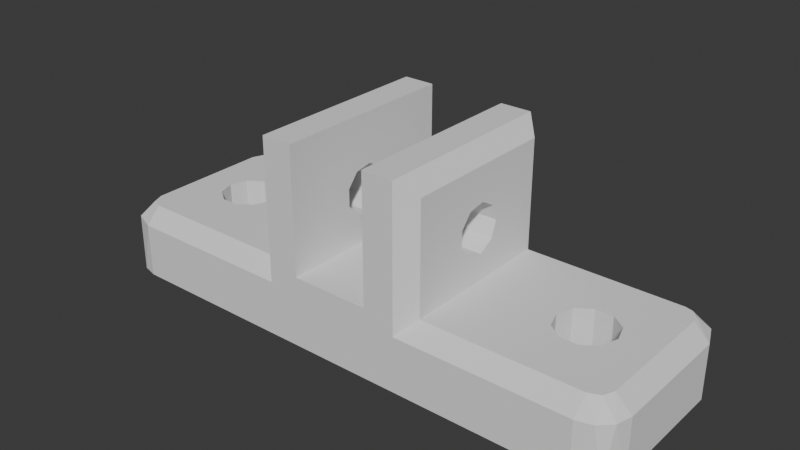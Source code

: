 # Source: Fastening_the_direction.blend  (saved by Blender 5.0.119; exported with 4.5.12 LTS)
import bpy
from mathutils import Matrix  # noqa: F401  (used for matrix-valued properties, if any)

bpy.ops.wm.read_factory_settings(use_empty=True)
scene = bpy.context.scene
scene.name = 'Scene'

# ---- collections
col_collection = bpy.data.collections.new('Collection'); scene.collection.children.link(col_collection)

# ---- world
world_world = bpy.data.worlds.new('World'); scene.world = world_world
world_world.use_nodes = True; world_world.node_tree.nodes.clear()
_N = world_world.node_tree.nodes; _L = world_world.node_tree.links
n0 = _N.new('ShaderNodeOutputWorld'); n0.name = 'World Output'; n0.location = (200, 100)
n1 = _N.new('ShaderNodeBackground'); n1.name = 'Background'; n1.location = (-200, 100)
n1.inputs[0].default_value = (0.05088, 0.05088, 0.05088, 1.0)
_L.new(n1.outputs[0], n0.inputs[0])
n0.is_active_output = True
world_world.color = (0.05088, 0.05088, 0.05088)
world_world.sun_shadow_jitter_overblur = 0.0

# ---- meshes
me_1 = bpy.data.meshes.new('Крепление направляющей 1')
me_1.from_pydata([(5.5, 5.0, 11.5), (5.5, 1.226, 8.778), (5.5, 5.0, 4.5), (5.5, 1.6, 7.75), (5.5, 0.2778, 6.174), (5.5, -5.0, 4.5), (5.5, -0.8, 6.364), (5.5, -1.504, 7.203), (5.5, -5.0, 11.5), (5.5, -1.504, 8.297), (5.5, -0.8, 9.136), (5.5, 0.2778, 9.326), (5.5, 1.226, 6.722), (2.5, 6.0, 12.5), (2.5, 0.2778, 9.326), (2.5, -6.0, 12.5), (2.5, -0.8, 9.136), (2.5, -6.0, 4.5), (2.5, -1.504, 8.297), (2.5, -0.8, 6.364), (2.5, 6.0, 4.5), (2.5, 0.2778, 6.174), (2.5, 1.226, 6.722), (2.5, 1.6, 7.75), (2.5, 1.226, 8.778), (2.5, -1.504, 7.203), (-5.5, -5.0, 11.5), (-5.5, -0.8, 9.136), (-5.5, -5.0, 4.5), (-5.5, -1.504, 8.297), (-5.5, -0.8, 6.364), (-5.5, 5.0, 4.5), (-5.5, 0.2778, 6.174), (-5.5, 1.226, 6.722), (-5.5, 5.0, 11.5), (-5.5, 1.6, 7.75), (-5.5, 0.2778, 9.326), (-5.5, 1.226, 8.778), (-5.5, -1.504, 7.203), (-2.5, -6.0, 12.5), (-2.5, -0.8, 9.136), (-2.5, 6.0, 12.5), (-2.5, 0.2778, 9.326), (-2.5, 1.226, 8.778), (-2.5, 6.0, 4.5), (-2.5, 1.6, 7.75), (-2.5, 0.2778, 6.174), (-2.5, -6.0, 4.5), (-2.5, -0.8, 6.364), (-2.5, -1.504, 7.203), (-2.5, -1.504, 8.297), (-2.5, 1.226, 6.722), (16.0, 4.866, 4.5), (15.5, 5.0, 4.5), (16.37, 4.5, 4.5), (16.5, 4.0, 4.5), (11.93, 1.759, 4.5), (14.0, 1.087, 4.5), (16.5, -4.0, 4.5), (14.35, -3.515e-15, 4.5), (16.21, -4.707, 4.5), (14.0, -1.087, 4.5), (15.5, -5.0, 4.5), (13.07, -1.759, 4.5), (11.93, -1.759, 4.5), (11.0, -1.087, 4.5), (10.65, -2.608e-15, 4.5), (11.0, 1.087, 4.5), (13.07, 1.759, 4.5), (-15.5, 6.0, 0.0), (-15.5, 6.0, 3.5), (15.5, 6.0, 0.0), (-4.5, 6.0, 3.5), (4.5, 6.0, 3.5), (15.5, 6.0, 3.5), (4.5, 6.0, 12.5), (-4.5, 6.0, 12.5), (4.5, -6.0, 12.5), (-4.5, -6.0, 12.5), (-4.5, -6.0, 3.5), (-15.5, -6.0, 3.5), (-15.5, -6.0, 0.0), (15.5, -6.0, 0.0), (4.5, -6.0, 3.5), (15.5, -6.0, 3.5), (-16.21, -4.707, 4.5), (-15.5, -5.0, 4.5), (-16.5, -4.0, 4.5), (-14.0, -1.087, 4.5), (-16.5, 4.0, 4.5), (-14.35, 5.046e-15, 4.5), (-16.21, 4.707, 4.5), (-14.0, 1.087, 4.5), (-15.5, 5.0, 4.5), (-13.07, 1.759, 4.5), (-11.93, 1.759, 4.5), (-11.0, 1.087, 4.5), (-10.65, 4.139e-15, 4.5), (-11.93, -1.759, 4.5), (-13.07, -1.759, 4.5), (-11.0, -1.087, 4.5), (17.5, 4.0, 0.0), (17.5, 4.0, 3.5), (17.5, -4.0, 3.5), (17.5, -4.0, 0.0), (11.0, -1.087, 0.0), (10.65, -2.835e-15, 0.0), (10.65, -2.835e-15, 4.5), (11.93, -1.759, 0.0), (13.07, -1.759, 0.0), (14.0, -1.087, 0.0), (14.35, -3.515e-15, 0.0), (14.0, 1.087, 0.0), (13.07, 1.759, 0.0), (11.93, 1.759, 0.0), (11.0, 1.087, 0.0), (10.65, -2.382e-15, 4.5), (10.65, -2.382e-15, 0.0), (16.91, -5.414, 0.0), (-16.5, -5.732, 0.0), (-17.23, -5.0, 0.0), (16.91, 5.414, 0.0), (-16.91, 5.414, 0.0), (-17.5, 4.0, 0.0), (10.65, -2.608e-15, 0.0), (-14.0, 1.087, 0.0), (-17.5, -4.0, 0.0), (-14.35, 5.046e-15, 0.0), (-14.0, -1.087, 0.0), (-13.07, -1.759, 0.0), (-11.93, -1.759, 0.0), (-11.0, -1.087, 0.0), (-10.65, 4.139e-15, 0.0), (-11.0, 1.087, 0.0), (-11.93, 1.759, 0.0), (-13.07, 1.759, 0.0), (-17.5, -4.0, 3.5), (-17.5, 4.0, 3.5), (-14.35, 4.819e-15, 0.0), (-14.35, 4.819e-15, 4.5), (-14.35, 5.272e-15, 4.5), (-14.35, 5.272e-15, 0.0), (-17.23, 5.0, 3.5), (-16.5, 5.732, 3.5), (16.91, 5.414, 3.5), (17.23, -5.0, 3.5), (16.5, -5.732, 3.5), (-16.91, -5.414, 3.5)], [], [(0, 1, 2), (1, 3, 2), (2, 4, 5), (4, 6, 5), (5, 7, 8), (7, 9, 8), (8, 10, 0), (10, 11, 0), (0, 11, 1), (10, 8, 9), (7, 5, 6), (4, 2, 12), (2, 3, 12), (13, 14, 15), (14, 16, 15), (15, 16, 17), (16, 18, 17), (17, 19, 20), (19, 21, 20), (20, 22, 13), (22, 23, 13), (13, 23, 24), (22, 20, 21), (19, 17, 25), (17, 18, 25), (14, 13, 24), (26, 27, 28), (27, 29, 28), (28, 30, 31), (30, 32, 31), (31, 33, 34), (33, 35, 34), (34, 36, 26), (36, 27, 26), (36, 34, 37), (34, 35, 37), (33, 31, 32), (30, 28, 38), (28, 29, 38), (39, 40, 41), (40, 42, 41), (41, 43, 44), (43, 45, 44), (44, 46, 47), (46, 48, 47), (47, 48, 39), (48, 49, 39), (39, 50, 40), (50, 39, 49), (46, 44, 51), (44, 45, 51), (43, 41, 42), (43, 37, 35), (45, 43, 35), (42, 36, 37), (43, 42, 37), (40, 27, 36), (42, 40, 36), (50, 29, 27), (40, 50, 27), (49, 38, 29), (50, 49, 29), (48, 30, 38), (49, 48, 38), (46, 32, 30), (48, 46, 30), (51, 33, 32), (46, 51, 32), (45, 35, 33), (51, 45, 33), (1, 24, 23), (3, 1, 23), (11, 14, 24), (1, 11, 24), (10, 16, 14), (11, 10, 14), (9, 18, 16), (10, 9, 16), (7, 25, 18), (9, 7, 18), (6, 19, 25), (7, 6, 25), (4, 21, 19), (6, 4, 19), (12, 22, 21), (4, 12, 21), (3, 23, 22), (12, 3, 22), (52, 53, 54), (53, 2, 54), (54, 2, 55), (2, 56, 55), (55, 57, 58), (57, 59, 58), (58, 59, 60), (59, 61, 60), (60, 61, 62), (61, 63, 62), (62, 63, 5), (63, 64, 5), (5, 65, 2), (65, 66, 2), (2, 66, 67), (65, 5, 64), (57, 55, 68), (55, 56, 68), (56, 2, 67), (69, 70, 71), (70, 72, 71), (71, 73, 74), (71, 72, 73), (72, 44, 73), (73, 20, 75), (20, 13, 75), (20, 73, 44), (44, 72, 41), (72, 76, 41), (15, 77, 75), (15, 75, 13), (78, 79, 39), (80, 81, 79), (81, 82, 79), (82, 83, 79), (79, 47, 39), (47, 79, 17), (79, 83, 17), (17, 83, 15), (83, 77, 15), (83, 82, 84), (47, 17, 20), (47, 20, 44), (85, 86, 87), (86, 28, 87), (87, 88, 89), (88, 90, 89), (89, 90, 91), (90, 92, 91), (91, 92, 93), (92, 94, 93), (93, 94, 31), (94, 95, 31), (31, 96, 28), (96, 97, 28), (28, 98, 87), (98, 99, 87), (87, 99, 88), (98, 28, 100), (28, 97, 100), (96, 31, 95), (41, 76, 78), (41, 78, 39), (101, 102, 103), (101, 103, 104), (65, 105, 106), (107, 65, 106), (64, 108, 105), (65, 64, 105), (63, 109, 108), (64, 63, 108), (61, 110, 109), (63, 61, 109), (59, 111, 110), (61, 59, 110), (57, 112, 111), (59, 57, 111), (68, 113, 112), (57, 68, 112), (56, 114, 113), (68, 56, 113), (67, 115, 114), (56, 67, 114), (116, 117, 115), (67, 116, 115), (82, 81, 118), (81, 119, 118), (118, 119, 104), (119, 120, 104), (104, 110, 101), (110, 111, 101), (101, 111, 121), (111, 112, 121), (121, 112, 71), (112, 113, 71), (71, 113, 69), (113, 114, 69), (69, 114, 122), (114, 115, 122), (122, 115, 123), (115, 124, 123), (123, 125, 126), (125, 127, 126), (126, 127, 120), (127, 128, 120), (120, 129, 104), (129, 130, 104), (104, 108, 109), (104, 130, 108), (130, 131, 108), (108, 131, 105), (131, 132, 105), (105, 132, 124), (132, 133, 124), (124, 134, 123), (134, 135, 123), (129, 120, 128), (125, 123, 135), (110, 104, 109), (134, 124, 133), (126, 136, 137), (126, 137, 123), (88, 128, 138), (139, 88, 138), (99, 129, 128), (88, 99, 128), (98, 130, 129), (99, 98, 129), (100, 131, 130), (98, 100, 130), (97, 132, 131), (100, 97, 131), (96, 133, 132), (97, 96, 132), (95, 134, 133), (96, 95, 133), (94, 135, 134), (95, 94, 134), (92, 125, 135), (94, 92, 135), (140, 141, 125), (92, 140, 125), (142, 123, 137), (142, 122, 123), (143, 69, 122), (143, 70, 69), (122, 142, 143), (144, 121, 71), (74, 144, 71), (102, 101, 121), (144, 102, 121), (145, 104, 103), (145, 118, 104), (146, 82, 118), (146, 84, 82), (118, 145, 146), (119, 81, 80), (147, 120, 119), (136, 126, 120), (120, 147, 136), (119, 80, 147), (8, 77, 83), (5, 8, 83), (77, 8, 0), (77, 0, 75), (75, 0, 2), (73, 75, 2), (74, 73, 2), (74, 2, 53), (52, 74, 53), (52, 144, 74), (54, 102, 144), (54, 55, 102), (144, 52, 54), (58, 103, 102), (58, 102, 55), (145, 103, 58), (60, 146, 145), (62, 84, 146), (146, 60, 62), (145, 58, 60), (5, 83, 84), (5, 84, 62), (80, 79, 28), (80, 28, 86), (147, 85, 87), (136, 147, 87), (80, 86, 85), (147, 80, 85), (89, 137, 136), (89, 136, 87), (142, 137, 89), (91, 143, 142), (93, 70, 143), (143, 91, 93), (142, 89, 91), (31, 72, 70), (31, 70, 93), (34, 76, 72), (31, 34, 72), (76, 34, 26), (76, 26, 78), (78, 26, 28), (79, 78, 28)])
me_1.update()

# ---- objects
ob_fastening_the_direction = bpy.data.objects.new('Fastening the direction', me_1)

# ---- transforms, parenting, visibility, modifiers, constraints
ob_fastening_the_direction.location = (0.0, 0.0, 0.0)

# ---- collection membership
col_collection.objects.link(ob_fastening_the_direction)

# ---- scene / render settings (as saved in the file)
scene.frame_start = 1; scene.frame_end = 250; scene.frame_set(1)
scene.render.engine = 'BLENDER_EEVEE_NEXT'
scene.render.bake_bias = 0.0
scene.render.bake_samples = 0
scene.cycles.sampling_pattern = 'TABULATED_SOBOL'
scene.eevee.use_volume_custom_range = False
bpy.context.view_layer.update()

# ---- added for rendering (the .blend has no active camera and no usable light): camera, sun
cam_auto = bpy.data.cameras.new('AutoCamera')
cam_auto.lens = 50.0
cam_auto.sensor_width = 36.0
cam_auto.clip_end = 1000.0
ob_auto_camera = bpy.data.objects.new('AutoCamera', cam_auto)
scene.collection.objects.link(ob_auto_camera)
ob_auto_camera.location = (36.1341, -43.361, 35.1573)
ob_auto_camera.rotation_euler = (1.09748, -7.21219e-08, 0.694738)
scene.camera = ob_auto_camera
light_auto_sun = bpy.data.lights.new('AutoSun', 'SUN')
light_auto_sun.energy = 3.0
light_auto_sun.angle = 0.0523599
ob_auto_sun = bpy.data.objects.new('AutoSun', light_auto_sun)
scene.collection.objects.link(ob_auto_sun)
ob_auto_sun.rotation_euler = (0.872665, 0.174533, 0.523599)
bpy.context.view_layer.update()

